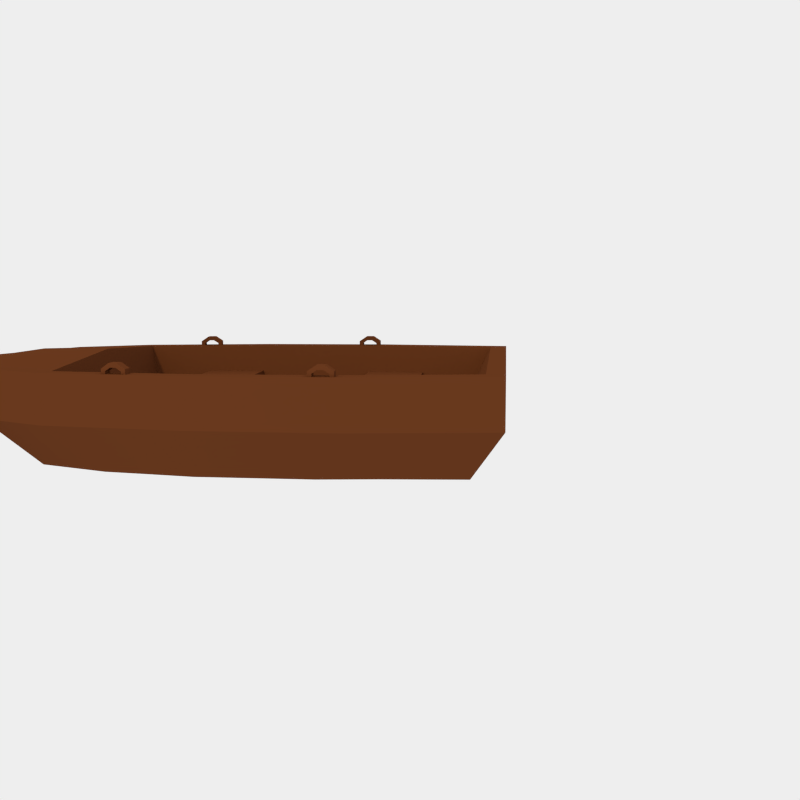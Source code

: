 # Source: BoatRender.blend  (saved by Blender 4.2.66; exported with 4.5.12 LTS)
import bpy
from mathutils import Matrix  # noqa: F401  (used for matrix-valued properties, if any)

bpy.ops.wm.read_factory_settings(use_empty=True)
scene = bpy.context.scene
scene.name = 'Scene'

# ---- collections
col_collection_11 = bpy.data.collections.new('Collection 11'); scene.collection.children.link(col_collection_11)

# ---- materials (node trees are filled in below, after node groups)
mat_material = bpy.data.materials.new('Material')
mat_material.alpha_threshold = 0.0
mat_material.roughness = 0.5

# ---- material node trees
mat_material.use_nodes = True; mat_material.node_tree.nodes.clear()
_N = mat_material.node_tree.nodes; _L = mat_material.node_tree.links
n0 = _N.new('ShaderNodeOutputMaterial'); n0.name = 'Material Output'; n0.location = (300, 300)
n1 = _N.new('ShaderNodeBsdfDiffuse'); n1.name = 'Diffuse BSDF'; n1.location = (10, 300)
n1.inputs[0].default_value = (0.1282, 0.038, 0.01299, 1.0)
_L.new(n1.outputs[0], n0.inputs[0])
n0.is_active_output = True

# ---- world
world_world = bpy.data.worlds.new('World'); scene.world = world_world
world_world.use_nodes = True; world_world.node_tree.nodes.clear()
_N = world_world.node_tree.nodes; _L = world_world.node_tree.links
n0 = _N.new('ShaderNodeOutputWorld'); n0.name = 'World Output'; n0.location = (300, 300)
n1 = _N.new('ShaderNodeBackground'); n1.name = 'Background'; n1.location = (10, 300)
n1.inputs[0].default_value = (0.855, 0.855, 0.855, 1.0)
_L.new(n1.outputs[0], n0.inputs[0])
n0.is_active_output = True
world_world.color = (0.05088, 0.05088, 0.05088)
world_world.use_sun_shadow = False
world_world.sun_shadow_jitter_overblur = 0.0
world_world.cycles.sampling_method = 'NONE'
world_world.cycles.sample_map_resolution = 256

# ---- cameras
cam_camera = bpy.data.cameras.new('Camera')
cam_camera.clip_end = 100.0
cam_camera.lens = 35.0
cam_camera.sensor_width = 32.0
cam_camera.sensor_height = 18.0
cam_camera.ortho_scale = 7.314
cam_camera.dof.focus_distance = 0.0

# ---- lights
light_lamp = bpy.data.lights.new('Lamp', 'SUN')
light_lamp.color = (1.0, 0.9131, 0.5083)
light_lamp.transmission_factor = 0.0
light_lamp.cutoff_distance = 30.0
light_lamp.angle = 0.05998
light_lamp.energy = 1.0
light_lamp.shadow_buffer_clip_start = 1.001
light_lamp.shadow_soft_size = 0.03
light_lamp.shadow_cascade_max_distance = 1000.0
light_lamp.cycles.use_multiple_importance_sampling = False

# ---- meshes
me_cube = bpy.data.meshes.new('Cube')
me_cube.from_pydata([(-1.538, 0.8127, 1.736), (-1.55, 0.8127, 1.855), (-1.269, 0.7827, 1.764), (-1.282, 0.7827, 1.883), (-1.228, 0.8127, 1.888), (-1.216, 0.8127, 1.769), (-1.484, 0.7827, 1.741), (-1.496, 0.7827, 1.861), (-1.323, 0.8847, 1.758), (-1.43, 0.8847, 1.747), (-1.335, 0.8847, 1.877), (-1.443, 0.8847, 1.866), (-1.282, 0.6627, 1.883), (-1.496, 0.6627, 1.861), (-1.269, 0.6627, 1.764), (-1.484, 0.6627, 1.741), (-1.228, 0.7827, 1.888), (-1.228, 0.6627, 1.888), (-1.216, 0.7827, 1.769), (-1.216, 0.6627, 1.769), (-1.538, 0.7827, 1.736), (-1.538, 0.6627, 1.736), (-1.55, 0.7827, 1.855), (-1.55, 0.6627, 1.855), (-1.339, 0.8277, 1.756), (-1.351, 0.8277, 1.876), (-1.35, 0.8847, 1.755), (-1.362, 0.8847, 1.875), (-1.404, 0.8847, 1.75), (-1.416, 0.8847, 1.869), (-1.414, 0.8277, 1.749), (-1.427, 0.8277, 1.868), (1.048, 0.8127, 1.84), (1.048, 0.8127, 1.96), (1.318, 0.7827, 1.84), (1.318, 0.7827, 1.96), (1.372, 0.8127, 1.96), (1.372, 0.8127, 1.84), (1.102, 0.7827, 1.84), (1.102, 0.7827, 1.96), (1.264, 0.8847, 1.84), (1.156, 0.8847, 1.84), (1.264, 0.8847, 1.96), (1.156, 0.8847, 1.96), (1.318, 0.6627, 1.96), (1.102, 0.6627, 1.96), (1.318, 0.6627, 1.84), (1.102, 0.6627, 1.84), (1.372, 0.7827, 1.96), (1.372, 0.6627, 1.96), (1.372, 0.7827, 1.84), (1.372, 0.6627, 1.84), (1.048, 0.7827, 1.84), (1.048, 0.6627, 1.84), (1.048, 0.7827, 1.96), (1.048, 0.6627, 1.96), (1.248, 0.8277, 1.84), (1.248, 0.8277, 1.96), (1.237, 0.8847, 1.84), (1.237, 0.8847, 1.96), (1.183, 0.8847, 1.84), (1.183, 0.8847, 1.96), (1.172, 0.8277, 1.84), (1.172, 0.8277, 1.96), (-3.296, 0.7471, 1.26), (-2.322, 0.7471, 1.62), (-1.566, -0.3529, 0.8748), (-0.5096, -0.05292, 1.62), (-2.158, -0.05292, 1.458), (-1.375, -0.05292, 1.539), (1.924, -0.3529, 0.8748), (1.162, -0.3529, 0.9234), (0.4005, -0.3529, 0.972), (1.22, -0.05292, 1.62), (-0.5014, 0.7471, 1.8), (1.32, 0.7471, 1.8), (2.085, 0.3471, 1.624), (2.95, 0.3471, 1.539), (2.084, -0.05292, 1.539), (-0.5102, 0.3471, 1.71), (3.141, 0.7471, 1.62), (-2.24, 0.3471, 1.539), (3.38, 0.7471, 1.8), (-1.458, 0.08042, 1.9), (2.412, 0.08042, 1.9), (-1.458, 0.7471, 1.9), (-2.425, 0.7471, 1.8), (-0.4903, 0.08042, 2.0), (2.412, 0.7471, 1.9), (1.825, -0.5862, 1.539), (-1.769, -0.5862, 1.458), (-1.123, -0.5862, 1.539), (1.041, -0.5862, 1.62), (-2.425, 0.08042, 1.8), (-3.46, 0.08042, 1.4), (-2.795, -0.5862, 1.134), (-0.526, -0.5862, 1.62), (3.38, 0.08042, 1.8), (1.445, 0.08042, 2.0), (2.954, -0.5862, 1.458), (1.445, 0.7471, 2.0), (-3.46, 0.7471, 1.4), (-0.4903, 0.7471, 2.0), (1.22, 0.3471, 1.71), (-0.5828, -0.3529, 0.972), (2.759, -0.05292, 1.458), (-1.074, -0.3529, 0.9234), (-1.412, 0.7471, 1.71), (-1.375, 0.3471, 1.624), (2.23, 0.7471, 1.71), (-1.538, 0.8127, -1.736), (-1.55, 0.8127, -1.855), (-1.269, 0.7827, -1.764), (-1.282, 0.7827, -1.883), (-1.228, 0.8127, -1.888), (-1.216, 0.8127, -1.769), (-1.484, 0.7827, -1.741), (-1.496, 0.7827, -1.861), (-1.323, 0.8847, -1.758), (-1.43, 0.8847, -1.747), (-1.335, 0.8847, -1.877), (-1.443, 0.8847, -1.866), (-1.282, 0.6627, -1.883), (-1.496, 0.6627, -1.861), (-1.269, 0.6627, -1.764), (-1.484, 0.6627, -1.741), (-1.228, 0.7827, -1.888), (-1.228, 0.6627, -1.888), (-1.216, 0.7827, -1.769), (-1.216, 0.6627, -1.769), (-1.538, 0.7827, -1.736), (-1.538, 0.6627, -1.736), (-1.55, 0.7827, -1.855), (-1.55, 0.6627, -1.855), (-1.339, 0.8277, -1.756), (-1.351, 0.8277, -1.876), (-1.35, 0.8847, -1.755), (-1.362, 0.8847, -1.875), (-1.404, 0.8847, -1.75), (-1.416, 0.8847, -1.869), (-1.414, 0.8277, -1.749), (-1.427, 0.8277, -1.868), (1.048, 0.8127, -1.84), (1.048, 0.8127, -1.96), (1.318, 0.7827, -1.84), (1.318, 0.7827, -1.96), (1.372, 0.8127, -1.96), (1.372, 0.8127, -1.84), (1.102, 0.7827, -1.84), (1.102, 0.7827, -1.96), (1.264, 0.8847, -1.84), (1.156, 0.8847, -1.84), (1.264, 0.8847, -1.96), (1.156, 0.8847, -1.96), (1.318, 0.6627, -1.96), (1.102, 0.6627, -1.96), (1.318, 0.6627, -1.84), (1.102, 0.6627, -1.84), (1.372, 0.7827, -1.96), (1.372, 0.6627, -1.96), (1.372, 0.7827, -1.84), (1.372, 0.6627, -1.84), (1.048, 0.7827, -1.84), (1.048, 0.6627, -1.84), (1.048, 0.7827, -1.96), (1.048, 0.6627, -1.96), (1.248, 0.8277, -1.84), (1.248, 0.8277, -1.96), (1.237, 0.8847, -1.84), (1.237, 0.8847, -1.96), (1.183, 0.8847, -1.84), (1.183, 0.8847, -1.96), (1.172, 0.8277, -1.84), (1.172, 0.8277, -1.96), (-3.296, 0.7471, -1.26), (-2.322, 0.7471, -1.62), (-1.566, -0.3529, -0.8748), (-0.5096, -0.05292, -1.62), (-2.158, -0.05292, -1.458), (-1.375, -0.05292, -1.539), (1.924, -0.3529, -0.8748), (1.162, -0.3529, -0.9234), (0.4005, -0.3529, -0.972), (1.22, -0.05292, -1.62), (-0.5014, 0.7471, -1.8), (1.32, 0.7471, -1.8), (2.085, 0.3471, -1.624), (2.95, 0.3471, -1.539), (2.084, -0.05292, -1.539), (-0.5102, 0.3471, -1.71), (3.141, 0.7471, -1.62), (-2.24, 0.3471, -1.539), (3.38, 0.7471, -1.8), (-1.458, 0.08042, -1.9), (2.412, 0.08042, -1.9), (-1.458, 0.7471, -1.9), (-2.425, 0.7471, -1.8), (-0.4903, 0.08042, -2.0), (-4.36, 0.08042, 0.0), (2.412, 0.7471, -1.9), (2.078, -0.7423, 0.0), (-1.527, -0.7423, 0.0), (1.825, -0.5862, -1.539), (-1.769, -0.5862, -1.458), (-3.416, -0.5862, 0.0), (-1.123, -0.5862, -1.539), (1.041, -0.5862, -1.62), (-2.425, 0.08042, -1.8), (-3.46, 0.08042, -1.4), (-2.795, -0.5862, -1.134), (-0.526, -0.5862, -1.62), (3.38, 0.08042, -1.8), (1.445, 0.08042, -2.0), (3.38, 0.7471, 0.0), (3.38, 0.08042, 0.0), (2.954, -0.5862, 0.0), (2.954, -0.5862, -1.458), (1.445, 0.7471, -2.0), (-4.36, 0.7471, 0.0), (-3.46, 0.7471, -1.4), (-0.4903, 0.7471, -2.0), (3.141, 0.7471, 0.0), (1.22, 0.3471, -1.71), (-4.143, 0.7471, 0.0), (-0.5828, -0.3529, -0.972), (-0.5828, -0.3529, 0.0), (-1.074, -0.3529, 0.0), (0.4005, -0.3529, 0.0), (-1.566, -0.3529, 0.0), (2.95, 0.3471, 0.0), (2.759, -0.05292, -1.458), (2.759, -0.05292, 0.0), (1.924, -0.3529, 0.0), (1.162, -0.3529, 0.0), (-2.158, -0.05292, 0.0), (-2.24, 0.3471, 0.0), (-1.074, -0.3529, -0.9234), (-1.412, 0.7471, -1.71), (-1.375, 0.3471, -1.624), (2.23, 0.7471, -1.71), (-3.296, 0.8662, 0.0), (-2.322, 0.8662, 0.0)], [], [(9, 0, 1, 11), (15, 21, 20, 6), (2, 14, 12, 3), (6, 7, 13, 15), (5, 8, 10, 4), (28, 9, 11, 29), (0, 20, 22, 1), (20, 21, 23, 22), (4, 16, 18, 5), (16, 17, 19, 18), (29, 11, 7, 31), (4, 10, 3, 16), (1, 22, 7, 11), (13, 7, 22, 23), (12, 17, 16, 3), (24, 26, 8, 2), (8, 5, 18, 2), (14, 2, 18, 19), (0, 9, 6, 20), (24, 2, 3, 25), (24, 25, 31, 30), (8, 26, 27, 10), (10, 27, 25, 3), (27, 26, 28, 29), (6, 9, 28, 30), (6, 30, 31, 7), (26, 24, 30, 28), (25, 27, 29, 31), (41, 32, 33, 43), (47, 53, 52, 38), (34, 46, 44, 35), (38, 39, 45, 47), (37, 40, 42, 36), (60, 41, 43, 61), (32, 52, 54, 33), (52, 53, 55, 54), (36, 48, 50, 37), (48, 49, 51, 50), (61, 43, 39, 63), (36, 42, 35, 48), (33, 54, 39, 43), (45, 39, 54, 55), (44, 49, 48, 35), (56, 58, 40, 34), (40, 37, 50, 34), (46, 34, 50, 51), (32, 41, 38, 52), (56, 34, 35, 57), (56, 57, 63, 62), (40, 58, 59, 42), (42, 59, 57, 35), (59, 58, 60, 61), (38, 41, 60, 62), (38, 62, 63, 39), (58, 56, 62, 60), (57, 59, 61, 63), (64, 240, 223), (65, 241, 240, 64), (69, 67, 104, 106), (78, 105, 70, 71), (72, 104, 67, 73), (68, 69, 106, 66), (73, 78, 71, 72), (76, 77, 105, 78), (107, 74, 79, 108), (109, 80, 77, 76), (103, 79, 74, 75), (73, 67, 79, 103), (65, 107, 108, 81), (81, 108, 69, 68), (75, 109, 76, 103), (94, 101, 218, 198), (88, 100, 98, 84), (85, 86, 93, 83), (86, 101, 94, 93), (102, 85, 83, 87), (100, 102, 87, 98), (82, 88, 84, 97), (90, 95, 201), (95, 204, 201), (89, 92, 200), (96, 91, 201, 200), (91, 90, 201), (92, 96, 200), (99, 89, 200), (84, 98, 92, 89), (83, 93, 90, 91), (93, 94, 95, 90), (95, 94, 198, 204), (87, 83, 91, 96), (98, 87, 96, 92), (97, 84, 89, 99), (213, 82, 97, 214), (214, 97, 99, 215), (215, 99, 200), (218, 101, 64, 223), (101, 86, 65, 64), (85, 102, 74, 107), (88, 82, 80, 109), (75, 74, 102, 100), (86, 85, 107, 65), (82, 213, 221, 80), (100, 88, 109, 75), (104, 225, 226, 106), (227, 225, 104, 72), (66, 228, 234, 68), (80, 221, 229, 77), (105, 231, 232, 70), (71, 233, 227, 72), (106, 226, 228, 66), (77, 229, 231, 105), (70, 232, 233, 71), (81, 68, 234, 235), (65, 81, 235, 241), (119, 121, 111, 110), (125, 116, 130, 131), (112, 113, 122, 124), (116, 125, 123, 117), (115, 114, 120, 118), (138, 139, 121, 119), (110, 111, 132, 130), (130, 132, 133, 131), (114, 115, 128, 126), (126, 128, 129, 127), (139, 141, 117, 121), (114, 126, 113, 120), (111, 121, 117, 132), (123, 133, 132, 117), (122, 113, 126, 127), (134, 112, 118, 136), (118, 112, 128, 115), (124, 129, 128, 112), (110, 130, 116, 119), (134, 135, 113, 112), (134, 140, 141, 135), (118, 120, 137, 136), (120, 113, 135, 137), (137, 139, 138, 136), (116, 140, 138, 119), (116, 117, 141, 140), (136, 138, 140, 134), (135, 141, 139, 137), (151, 153, 143, 142), (157, 148, 162, 163), (144, 145, 154, 156), (148, 157, 155, 149), (147, 146, 152, 150), (170, 171, 153, 151), (142, 143, 164, 162), (162, 164, 165, 163), (146, 147, 160, 158), (158, 160, 161, 159), (171, 173, 149, 153), (146, 158, 145, 152), (143, 153, 149, 164), (155, 165, 164, 149), (154, 145, 158, 159), (166, 144, 150, 168), (150, 144, 160, 147), (156, 161, 160, 144), (142, 162, 148, 151), (166, 167, 145, 144), (166, 172, 173, 167), (150, 152, 169, 168), (152, 145, 167, 169), (169, 171, 170, 168), (148, 172, 170, 151), (148, 149, 173, 172), (168, 170, 172, 166), (167, 173, 171, 169), (174, 223, 240), (175, 174, 240, 241), (179, 236, 224, 177), (188, 181, 180, 230), (182, 183, 177, 224), (178, 176, 236, 179), (183, 182, 181, 188), (186, 188, 230, 187), (237, 238, 189, 184), (239, 186, 187, 190), (222, 185, 184, 189), (183, 222, 189, 177), (175, 191, 238, 237), (191, 178, 179, 238), (185, 222, 186, 239), (208, 198, 218, 219), (199, 194, 212, 217), (195, 193, 207, 196), (196, 207, 208, 219), (220, 197, 193, 195), (217, 212, 197, 220), (192, 211, 194, 199), (203, 201, 209), (209, 201, 204), (202, 200, 206), (210, 200, 201, 205), (205, 201, 203), (206, 200, 210), (216, 200, 202), (194, 202, 206, 212), (193, 205, 203, 207), (207, 203, 209, 208), (209, 204, 198, 208), (197, 210, 205, 193), (212, 206, 210, 197), (211, 216, 202, 194), (213, 214, 211, 192), (214, 215, 216, 211), (215, 200, 216), (218, 223, 174, 219), (219, 174, 175, 196), (195, 237, 184, 220), (199, 239, 190, 192), (185, 217, 220, 184), (196, 175, 237, 195), (192, 190, 221, 213), (217, 185, 239, 199), (224, 236, 226, 225), (227, 182, 224, 225), (176, 178, 234, 228), (190, 187, 229, 221), (230, 180, 232, 231), (181, 182, 227, 233), (236, 176, 228, 226), (187, 230, 231, 229), (180, 181, 233, 232), (191, 235, 234, 178), (175, 241, 235, 191), (78, 188, 186, 76), (73, 183, 188, 78), (103, 222, 183, 73), (76, 186, 222, 103), (69, 179, 177, 67), (108, 238, 179, 69), (79, 189, 238, 108), (67, 177, 189, 79)])
me_cube.polygons.foreach_set('use_smooth', [True] * 236)
_k = set([(0, 1), (0, 9), (0, 20), (1, 11), (1, 22), (2, 3), (2, 8), (2, 14), (2, 18), (2, 24), (3, 10), (3, 12), (3, 16), (3, 25), (4, 5), (4, 10), (4, 16), (5, 8), (5, 18), (6, 7), (6, 9), (6, 15), (6, 20), (6, 30), (7, 11), (7, 13), (7, 22), (7, 31), (8, 10), (8, 26), (9, 11), (9, 28), (10, 27), (11, 29), (12, 14), (12, 17), (13, 15), (13, 23), (14, 19), (15, 21), (16, 17), (16, 18), (17, 19), (18, 19), (20, 21), (20, 22), (21, 23), (22, 23), (24, 25), (24, 26), (24, 30), (25, 27), (25, 31), (26, 27), (26, 28), (27, 29), (28, 29), (28, 30), (29, 31), (30, 31), (32, 33), (32, 41), (32, 52), (33, 43), (33, 54), (34, 35), (34, 40), (34, 46), (34, 50), (34, 56), (35, 42), (35, 44), (35, 48), (35, 57), (36, 37), (36, 42), (36, 48), (37, 40), (37, 50), (38, 39), (38, 41), (38, 47), (38, 52), (38, 62), (39, 43), (39, 45), (39, 54), (39, 63), (40, 42), (40, 58), (41, 43), (41, 60), (42, 59), (43, 61), (44, 46), (44, 49), (45, 47), (45, 55), (46, 51), (47, 53), (48, 49), (48, 50), (49, 51), (50, 51), (52, 53), (52, 54), (53, 55), (54, 55), (56, 57), (56, 58), (56, 62), (57, 59), (57, 63), (58, 59), (58, 60), (59, 61), (60, 61), (60, 62), (61, 63), (62, 63), (64, 65), (64, 223), (65, 81), (65, 107), (65, 241), (66, 68), (66, 106), (66, 228), (67, 69), (67, 73), (67, 79), (67, 177), (68, 69), (68, 81), (68, 234), (69, 108), (69, 179), (70, 71), (70, 105), (70, 232), (71, 72), (72, 104), (73, 78), (73, 103), (73, 183), (74, 75), (74, 107), (75, 109), (76, 78), (76, 103), (76, 186), (77, 80), (77, 105), (78, 105), (78, 188), (79, 108), (79, 189), (80, 109), (80, 221), (82, 88), (82, 97), (82, 213), (83, 87), (83, 93), (84, 97), (84, 98), (85, 86), (85, 102), (86, 101), (87, 98), (88, 100), (89, 92), (89, 99), (90, 91), (90, 95), (91, 96), (92, 96), (93, 94), (94, 198), (95, 204), (97, 99), (97, 214), (99, 200), (99, 215), (100, 102), (101, 218), (103, 222), (104, 106), (105, 231), (108, 238), (110, 111), (110, 119), (110, 130), (111, 121), (111, 132), (112, 113), (112, 118), (112, 124), (112, 128), (112, 134), (113, 120), (113, 122), (113, 126), (113, 135), (114, 115), (114, 120), (114, 126), (115, 118), (115, 128), (116, 117), (116, 119), (116, 125), (116, 130), (116, 140), (117, 121), (117, 123), (117, 132), (117, 141), (118, 120), (118, 136), (119, 121), (119, 138), (120, 137), (121, 139), (122, 124), (122, 127), (123, 125), (123, 133), (124, 129), (125, 131), (126, 127), (126, 128), (127, 129), (128, 129), (130, 131), (130, 132), (131, 133), (132, 133), (134, 135), (134, 136), (134, 140), (135, 137), (135, 141), (136, 137), (136, 138), (137, 139), (138, 139), (138, 140), (139, 141), (140, 141), (142, 143), (142, 151), (142, 162), (143, 153), (143, 164), (144, 145), (144, 150), (144, 156), (144, 160), (144, 166), (145, 152), (145, 154), (145, 158), (145, 167), (146, 147), (146, 152), (146, 158), (147, 150), (147, 160), (148, 149), (148, 151), (148, 157), (148, 162), (148, 172), (149, 153), (149, 155), (149, 164), (149, 173), (150, 152), (150, 168), (151, 153), (151, 170), (152, 169), (153, 171), (154, 156), (154, 159), (155, 157), (155, 165), (156, 161), (157, 163), (158, 159), (158, 160), (159, 161), (160, 161), (162, 163), (162, 164), (163, 165), (164, 165), (166, 167), (166, 168), (166, 172), (167, 169), (167, 173), (168, 169), (168, 170), (169, 171), (170, 171), (170, 172), (171, 173), (172, 173), (174, 175), (174, 223), (175, 191), (175, 237), (175, 241), (176, 178), (176, 228), (176, 236), (177, 179), (177, 183), (177, 189), (178, 179), (178, 191), (178, 234), (179, 238), (180, 181), (180, 230), (180, 232), (181, 182), (182, 224), (183, 188), (183, 222), (184, 185), (184, 237), (185, 239), (186, 188), (186, 222), (187, 190), (187, 230), (188, 230), (189, 238), (190, 192), (190, 221), (190, 239), (192, 199), (192, 211), (192, 213), (193, 197), (193, 207), (194, 211), (194, 212), (195, 196), (195, 220), (196, 219), (197, 212), (198, 204), (198, 208), (198, 218), (199, 217), (200, 201), (200, 216), (201, 204), (202, 206), (202, 216), (203, 205), (203, 209), (204, 209), (205, 210), (206, 210), (207, 208), (211, 214), (211, 216), (215, 216), (217, 220), (218, 219), (218, 223), (223, 240), (224, 236), (225, 226), (230, 231), (240, 241)])
me_cube.attributes.new('sharp_edge', 'BOOLEAN', 'EDGE').data.foreach_set('value', [ (min(e.vertices), max(e.vertices)) in _k for e in me_cube.edges])
_uv = me_cube.uv_layers.new(name='UVMap')
_uv.uv.foreach_set('vector', [0.0, 0.25, 1.0, 0.25, 1.0, 0.75, 0.0, 0.75, 0.0, 0.25, 1.0, 0.25, 1.0, 0.75, 0.0, 0.75, 0.0, 0.25, 1.0, 0.25, 1.0, 0.75, 0.0, 0.75, 0.0, 0.25, 1.0, 0.25, 1.0, 0.75, 0.0, 0.75, 0.0, 0.25, 1.0, 0.25, 1.0, 0.75, 0.0, 0.75, 0.0, 0.25, 1.0, 0.25, 1.0, 0.75, 0.0, 0.75, 0.0, 0.25, 1.0, 0.25, 1.0, 0.75, 0.0, 0.75, 0.0, 0.25, 1.0, 0.25, 1.0, 0.75, 0.0, 0.75, 0.0, 0.25, 1.0, 0.25, 1.0, 0.75, 0.0, 0.75, 0.0, 0.25, 1.0, 0.25, 1.0, 0.75, 0.0, 0.75, 0.0, 0.25, 1.0, 0.25, 1.0, 0.75, 0.0, 0.75, 0.0, 0.25, 1.0, 0.25, 1.0, 0.75, 0.0, 0.75, 0.0, 0.25, 1.0, 0.25, 1.0, 0.75, 0.0, 0.75, 0.0, 0.25, 1.0, 0.25, 1.0, 0.75, 0.0, 0.75, 0.0, 0.25, 1.0, 0.25, 1.0, 0.75, 0.0, 0.75, 0.0, 0.25, 1.0, 0.25, 1.0, 0.75, 0.0, 0.75, 0.0, 0.25, 1.0, 0.25, 1.0, 0.75, 0.0, 0.75, 0.0, 0.25, 1.0, 0.25, 1.0, 0.75, 0.0, 0.75, 0.0, 0.25, 1.0, 0.25, 1.0, 0.75, 0.0, 0.75, 0.0, 0.25, 1.0, 0.25, 1.0, 0.75, 0.0, 0.75, 0.0, 0.25, 1.0, 0.25, 1.0, 0.75, 0.0, 0.75, 0.0, 0.25, 1.0, 0.25, 1.0, 0.75, 0.0, 0.75, 0.0, 0.25, 1.0, 0.25, 1.0, 0.75, 0.0, 0.75, 0.0, 0.25, 1.0, 0.25, 1.0, 0.75, 0.0, 0.75, 0.0, 0.25, 1.0, 0.25, 1.0, 0.75, 0.0, 0.75, 0.0, 0.25, 1.0, 0.25, 1.0, 0.75, 0.0, 0.75, 0.0, 0.25, 1.0, 0.25, 1.0, 0.75, 0.0, 0.75, 0.0, 0.25, 1.0, 0.25, 1.0, 0.75, 0.0, 0.75, 0.0, 0.25, 1.0, 0.25, 1.0, 0.75, 0.0, 0.75, 0.0, 0.25, 1.0, 0.25, 1.0, 0.75, 0.0, 0.75, 0.0, 0.25, 1.0, 0.25, 1.0, 0.75, 0.0, 0.75, 0.0, 0.25, 1.0, 0.25, 1.0, 0.75, 0.0, 0.75, 0.0, 0.25, 1.0, 0.25, 1.0, 0.75, 0.0, 0.75, 0.0, 0.25, 1.0, 0.25, 1.0, 0.75, 0.0, 0.75, 0.0, 0.25, 1.0, 0.25, 1.0, 0.75, 0.0, 0.75, 0.0, 0.25, 1.0, 0.25, 1.0, 0.75, 0.0, 0.75, 0.0, 0.25, 1.0, 0.25, 1.0, 0.75, 0.0, 0.75, 0.0, 0.25, 1.0, 0.25, 1.0, 0.75, 0.0, 0.75, 0.0, 0.25, 1.0, 0.25, 1.0, 0.75, 0.0, 0.75, 0.0, 0.25, 1.0, 0.25, 1.0, 0.75, 0.0, 0.75, 0.0, 0.25, 1.0, 0.25, 1.0, 0.75, 0.0, 0.75, 0.0, 0.25, 1.0, 0.25, 1.0, 0.75, 0.0, 0.75, 0.0, 0.25, 1.0, 0.25, 1.0, 0.75, 0.0, 0.75, 0.0, 0.25, 1.0, 0.25, 1.0, 0.75, 0.0, 0.75, 0.0, 0.25, 1.0, 0.25, 1.0, 0.75, 0.0, 0.75, 0.0, 0.25, 1.0, 0.25, 1.0, 0.75, 0.0, 0.75, 0.0, 0.25, 1.0, 0.25, 1.0, 0.75, 0.0, 0.75, 0.0, 0.25, 1.0, 0.25, 1.0, 0.75, 0.0, 0.75, 0.0, 0.25, 1.0, 0.25, 1.0, 0.75, 0.0, 0.75, 0.0, 0.25, 1.0, 0.25, 1.0, 0.75, 0.0, 0.75, 0.0, 0.25, 1.0, 0.25, 1.0, 0.75, 0.0, 0.75, 0.0, 0.25, 1.0, 0.25, 1.0, 0.75, 0.0, 0.75, 0.0, 0.25, 1.0, 0.25, 1.0, 0.75, 0.0, 0.75, 0.0, 0.25, 1.0, 0.25, 1.0, 0.75, 0.0, 0.75, 0.0, 0.25, 1.0, 0.25, 1.0, 0.75, 0.0, 0.75, 0.0, 0.25, 1.0, 0.25, 1.0, 0.75, 0.0, 0.75, 0.0, 0.25, 1.0, 0.25, 1.0, 0.75, 0.0, 0.25, 1.0, 0.25, 1.0, 0.75, 0.0, 0.75, 0.0, 0.25, 1.0, 0.25, 1.0, 0.75, 0.0, 0.75, 0.0, 0.25, 1.0, 0.25, 1.0, 0.75, 0.0, 0.75, 0.0, 0.25, 1.0, 0.25, 1.0, 0.75, 0.0, 0.75, 0.0, 0.25, 1.0, 0.25, 1.0, 0.75, 0.0, 0.75, 0.0, 0.25, 1.0, 0.25, 1.0, 0.75, 0.0, 0.75, 0.0, 0.25, 1.0, 0.25, 1.0, 0.75, 0.0, 0.75, 0.0, 0.25, 1.0, 0.25, 1.0, 0.75, 0.0, 0.75, 0.0, 0.25, 1.0, 0.25, 1.0, 0.75, 0.0, 0.75, 0.0, 0.25, 1.0, 0.25, 1.0, 0.75, 0.0, 0.75, 0.0, 0.25, 1.0, 0.25, 1.0, 0.75, 0.0, 0.75, 0.0, 0.25, 1.0, 0.25, 1.0, 0.75, 0.0, 0.75, 0.0, 0.25, 1.0, 0.25, 1.0, 0.75, 0.0, 0.75, 0.0, 0.25, 1.0, 0.25, 1.0, 0.75, 0.0, 0.75, 0.0, 0.25, 1.0, 0.25, 1.0, 0.75, 0.0, 0.75, 0.0, 0.25, 1.0, 0.25, 1.0, 0.75, 0.0, 0.75, 0.0, 0.25, 1.0, 0.25, 1.0, 0.75, 0.0, 0.75, 0.0, 0.25, 1.0, 0.25, 1.0, 0.75, 0.0, 0.75, 0.0, 0.25, 1.0, 0.25, 1.0, 0.75, 0.0, 0.75, 0.0, 0.25, 1.0, 0.25, 1.0, 0.75, 0.0, 0.75, 0.0, 0.25, 1.0, 0.25, 1.0, 0.75, 0.0, 0.75, 0.0, 0.25, 1.0, 0.25, 1.0, 0.75, 0.0, 0.25, 1.0, 0.25, 1.0, 0.75, 0.0, 0.25, 1.0, 0.25, 1.0, 0.75, 0.0, 0.25, 1.0, 0.25, 1.0, 0.75, 0.0, 0.75, 0.0, 0.25, 1.0, 0.25, 1.0, 0.75, 0.0, 0.25, 1.0, 0.25, 1.0, 0.75, 0.0, 0.25, 1.0, 0.25, 1.0, 0.75, 0.0, 0.25, 1.0, 0.25, 1.0, 0.75, 0.0, 0.75, 0.0, 0.25, 1.0, 0.25, 1.0, 0.75, 0.0, 0.75, 0.0, 0.25, 1.0, 0.25, 1.0, 0.75, 0.0, 0.75, 0.0, 0.25, 1.0, 0.25, 1.0, 0.75, 0.0, 0.75, 0.0, 0.25, 1.0, 0.25, 1.0, 0.75, 0.0, 0.75, 0.0, 0.25, 1.0, 0.25, 1.0, 0.75, 0.0, 0.75, 0.0, 0.25, 1.0, 0.25, 1.0, 0.75, 0.0, 0.75, 0.0, 0.25, 1.0, 0.25, 1.0, 0.75, 0.0, 0.75, 0.0, 0.25, 1.0, 0.25, 1.0, 0.75, 0.0, 0.75, 0.0, 0.25, 1.0, 0.25, 1.0, 0.75, 0.0, 0.25, 1.0, 0.25, 1.0, 0.75, 0.0, 0.75, 0.0, 0.25, 1.0, 0.25, 1.0, 0.75, 0.0, 0.75, 0.0, 0.25, 1.0, 0.25, 1.0, 0.75, 0.0, 0.75, 0.0, 0.25, 1.0, 0.25, 1.0, 0.75, 0.0, 0.75, 0.0, 0.25, 1.0, 0.25, 1.0, 0.75, 0.0, 0.75, 0.0, 0.25, 1.0, 0.25, 1.0, 0.75, 0.0, 0.75, 0.0, 0.25, 1.0, 0.25, 1.0, 0.75, 0.0, 0.75, 0.0, 0.25, 1.0, 0.25, 1.0, 0.75, 0.0, 0.75, 0.0, 0.25, 1.0, 0.25, 1.0, 0.75, 0.0, 0.75, 0.0, 0.25, 1.0, 0.25, 1.0, 0.75, 0.0, 0.75, 0.0, 0.25, 1.0, 0.25, 1.0, 0.75, 0.0, 0.75, 0.0, 0.25, 1.0, 0.25, 1.0, 0.75, 0.0, 0.75, 0.0, 0.25, 1.0, 0.25, 1.0, 0.75, 0.0, 0.75, 0.0, 0.25, 1.0, 0.25, 1.0, 0.75, 0.0, 0.75, 0.0, 0.25, 1.0, 0.25, 1.0, 0.75, 0.0, 0.75, 0.0, 0.25, 1.0, 0.25, 1.0, 0.75, 0.0, 0.75, 0.0, 0.25, 1.0, 0.25, 1.0, 0.75, 0.0, 0.75, -5.96e-08, 0.75, 1.192e-07, 0.25, 1.0, 0.25, 1.0, 0.75, -5.96e-08, 0.75, 1.192e-07, 0.25, 1.0, 0.25, 1.0, 0.75, 0.0, 0.25, 0.0, 0.75, 1.0, 0.75, 1.0, 0.25, 0.0, 0.25, 0.0, 0.75, 1.0, 0.75, 1.0, 0.25, 0.0, 0.25, 0.0, 0.75, 1.0, 0.75, 1.0, 0.25, 0.0, 0.25, 0.0, 0.75, 1.0, 0.75, 1.0, 0.25, 0.0, 0.25, 0.0, 0.75, 1.0, 0.75, 1.0, 0.25, 0.0, 0.25, 0.0, 0.75, 1.0, 0.75, 1.0, 0.25, 0.0, 0.25, 0.0, 0.75, 1.0, 0.75, 1.0, 0.25, 0.0, 0.25, 0.0, 0.75, 1.0, 0.75, 1.0, 0.25, 0.0, 0.25, 0.0, 0.75, 1.0, 0.75, 1.0, 0.25, 0.0, 0.25, 0.0, 0.75, 1.0, 0.75, 1.0, 0.25, 0.0, 0.25, 0.0, 0.75, 1.0, 0.75, 1.0, 0.25, 0.0, 0.25, 0.0, 0.75, 1.0, 0.75, 1.0, 0.25, 0.0, 0.25, 0.0, 0.75, 1.0, 0.75, 1.0, 0.25, 0.0, 0.25, 0.0, 0.75, 1.0, 0.75, 1.0, 0.25, 0.0, 0.25, 0.0, 0.75, 1.0, 0.75, 1.0, 0.25, 0.0, 0.25, 0.0, 0.75, 1.0, 0.75, 1.0, 0.25, 0.0, 0.25, 0.0, 0.75, 1.0, 0.75, 1.0, 0.25, 0.0, 0.25, 0.0, 0.75, 1.0, 0.75, 1.0, 0.25, 0.0, 0.25, 0.0, 0.75, 1.0, 0.75, 1.0, 0.25, 0.0, 0.25, 0.0, 0.75, 1.0, 0.75, 1.0, 0.25, 0.0, 0.25, 0.0, 0.75, 1.0, 0.75, 1.0, 0.25, 0.0, 0.25, 0.0, 0.75, 1.0, 0.75, 1.0, 0.25, 0.0, 0.25, 0.0, 0.75, 1.0, 0.75, 1.0, 0.25, 0.0, 0.25, 0.0, 0.75, 1.0, 0.75, 1.0, 0.25, 0.0, 0.25, 0.0, 0.75, 1.0, 0.75, 1.0, 0.25, 0.0, 0.25, 0.0, 0.75, 1.0, 0.75, 1.0, 0.25, 0.0, 0.25, 0.0, 0.75, 1.0, 0.75, 1.0, 0.25, 0.0, 0.25, 0.0, 0.75, 1.0, 0.75, 1.0, 0.25, 0.0, 0.25, 0.0, 0.75, 1.0, 0.75, 1.0, 0.25, 0.0, 0.25, 0.0, 0.75, 1.0, 0.75, 1.0, 0.25, 0.0, 0.25, 0.0, 0.75, 1.0, 0.75, 1.0, 0.25, 0.0, 0.25, 0.0, 0.75, 1.0, 0.75, 1.0, 0.25, 0.0, 0.25, 0.0, 0.75, 1.0, 0.75, 1.0, 0.25, 0.0, 0.25, 0.0, 0.75, 1.0, 0.75, 1.0, 0.25, 0.0, 0.25, 0.0, 0.75, 1.0, 0.75, 1.0, 0.25, 0.0, 0.25, 0.0, 0.75, 1.0, 0.75, 1.0, 0.25, 0.0, 0.25, 0.0, 0.75, 1.0, 0.75, 1.0, 0.25, 0.0, 0.25, 0.0, 0.75, 1.0, 0.75, 1.0, 0.25, 0.0, 0.25, 0.0, 0.75, 1.0, 0.75, 1.0, 0.25, 0.0, 0.25, 0.0, 0.75, 1.0, 0.75, 1.0, 0.25, 0.0, 0.25, 0.0, 0.75, 1.0, 0.75, 1.0, 0.25, 0.0, 0.25, 0.0, 0.75, 1.0, 0.75, 1.0, 0.25, 0.0, 0.25, 0.0, 0.75, 1.0, 0.75, 1.0, 0.25, 0.0, 0.25, 0.0, 0.75, 1.0, 0.75, 1.0, 0.25, 0.0, 0.25, 0.0, 0.75, 1.0, 0.75, 1.0, 0.25, 0.0, 0.25, 0.0, 0.75, 1.0, 0.75, 1.0, 0.25, 0.0, 0.25, 0.0, 0.75, 1.0, 0.75, 1.0, 0.25, 0.0, 0.25, 0.0, 0.75, 1.0, 0.75, 1.0, 0.25, 0.0, 0.25, 0.0, 0.75, 1.0, 0.75, 1.0, 0.25, 0.0, 0.25, 0.0, 0.75, 1.0, 0.75, 1.0, 0.25, 0.0, 0.25, 0.0, 0.75, 1.0, 0.75, 1.0, 0.25, 0.0, 0.25, 0.0, 0.75, 1.0, 0.75, 1.0, 0.25, 0.0, 0.25, 0.0, 0.75, 1.0, 0.75, 1.0, 0.25, 0.0, 0.25, 0.0, 0.75, 1.0, 0.75, 1.0, 0.25, 0.0, 0.25, 0.0, 0.75, 1.0, 0.75, 1.0, 0.25, 0.0, 0.25, 0.0, 0.75, 1.0, 0.75, 1.0, 0.25, 0.0, 0.25, 1.0, 0.75, 1.0, 0.25, 0.0, 0.25, 0.0, 0.75, 1.0, 0.75, 1.0, 0.25, 0.0, 0.25, 0.0, 0.75, 1.0, 0.75, 1.0, 0.25, 0.0, 0.25, 0.0, 0.75, 1.0, 0.75, 1.0, 0.25, 0.0, 0.25, 0.0, 0.75, 1.0, 0.75, 1.0, 0.25, 0.0, 0.25, 0.0, 0.75, 1.0, 0.75, 1.0, 0.25, 0.0, 0.25, 0.0, 0.75, 1.0, 0.75, 1.0, 0.25, 0.0, 0.25, 0.0, 0.75, 1.0, 0.75, 1.0, 0.25, 0.0, 0.25, 0.0, 0.75, 1.0, 0.75, 1.0, 0.25, 0.0, 0.25, 0.0, 0.75, 1.0, 0.75, 1.0, 0.25, 0.0, 0.25, 0.0, 0.75, 1.0, 0.75, 1.0, 0.25, 0.0, 0.25, 0.0, 0.75, 1.0, 0.75, 1.0, 0.25, 0.0, 0.25, 0.0, 0.75, 1.0, 0.75, 1.0, 0.25, 0.0, 0.25, 0.0, 0.75, 1.0, 0.75, 1.0, 0.25, 0.0, 0.25, 0.0, 0.75, 1.0, 0.75, 1.0, 0.25, 0.0, 0.25, 0.0, 0.75, 1.0, 0.75, 1.0, 0.25, 0.0, 0.25, 0.0, 0.75, 1.0, 0.75, 1.0, 0.25, 0.0, 0.25, 0.0, 0.75, 1.0, 0.75, 1.0, 0.25, 0.0, 0.25, 0.0, 0.75, 1.0, 0.75, 1.0, 0.25, 0.0, 0.25, 0.0, 0.75, 1.0, 0.75, 1.0, 0.25, 0.0, 0.25, 0.0, 0.75, 1.0, 0.75, 1.0, 0.25, 0.0, 0.25, 0.0, 0.75, 1.0, 0.75, 1.0, 0.25, 0.0, 0.25, 1.0, 0.75, 1.0, 0.25, 0.0, 0.25, 1.0, 0.75, 1.0, 0.25, 0.0, 0.25, 1.0, 0.75, 1.0, 0.25, 0.0, 0.25, 0.0, 0.75, 1.0, 0.75, 1.0, 0.25, 0.0, 0.25, 1.0, 0.75, 1.0, 0.25, 0.0, 0.25, 1.0, 0.75, 1.0, 0.25, 0.0, 0.25, 1.0, 0.75, 1.0, 0.25, 0.0, 0.25, 0.0, 0.75, 1.0, 0.75, 1.0, 0.25, 0.0, 0.25, 0.0, 0.75, 1.0, 0.75, 1.0, 0.25, 0.0, 0.25, 0.0, 0.75, 1.0, 0.75, 1.0, 0.25, 0.0, 0.25, 0.0, 0.75, 1.0, 0.75, 1.0, 0.25, 0.0, 0.25, 0.0, 0.75, 1.0, 0.75, 1.0, 0.25, 0.0, 0.25, 0.0, 0.75, 1.0, 0.75, 1.0, 0.25, 0.0, 0.25, 0.0, 0.75, 1.0, 0.75, 1.0, 0.25, 0.0, 0.25, 0.0, 0.75, 1.0, 0.75, 1.0, 0.25, 0.0, 0.25, 0.0, 0.75, 1.0, 0.75, 1.0, 0.25, 0.0, 0.25, 1.0, 0.75, 1.0, 0.25, 0.0, 0.25, 0.0, 0.75, 1.0, 0.75, 1.0, 0.25, 0.0, 0.25, 0.0, 0.75, 1.0, 0.75, 1.0, 0.25, 0.0, 0.25, 0.0, 0.75, 1.0, 0.75, 1.0, 0.25, 0.0, 0.25, 0.0, 0.75, 1.0, 0.75, 1.0, 0.25, 0.0, 0.25, 0.0, 0.75, 1.0, 0.75, 1.0, 0.25, 0.0, 0.25, 0.0, 0.75, 1.0, 0.75, 1.0, 0.25, 0.0, 0.25, 0.0, 0.75, 1.0, 0.75, 1.0, 0.25, 0.0, 0.25, 0.0, 0.75, 1.0, 0.75, 1.0, 0.25, 0.0, 0.25, 0.0, 0.75, 1.0, 0.75, 1.0, 0.25, 0.0, 0.25, 0.0, 0.75, 1.0, 0.75, 1.0, 0.25, 0.0, 0.25, 0.0, 0.75, 1.0, 0.75, 1.0, 0.25, 0.0, 0.25, 0.0, 0.75, 1.0, 0.75, 1.0, 0.25, 0.0, 0.25, 0.0, 0.75, 1.0, 0.75, 1.0, 0.25, 0.0, 0.25, 0.0, 0.75, 1.0, 0.75, 1.0, 0.25, 0.0, 0.25, 0.0, 0.75, 1.0, 0.75, 1.0, 0.25, 0.0, 0.25, 0.0, 0.75, 1.0, 0.75, 1.0, 0.25, 0.0, 0.25, 0.0, 0.75, 1.0, 0.75, 1.0, 0.25, -5.96e-08, 0.75, 1.0, 0.75, 1.0, 0.25, 1.192e-07, 0.25, -5.96e-08, 0.75, 1.0, 0.75, 1.0, 0.25, 1.192e-07, 0.25, 0.0, 0.75, 0.0, 0.25, 0.0, 0.25, 0.0, 0.75, 0.0, 0.25, 1.0, 0.25, 1.0, 0.25, 0.0, 0.25, 0.0, 0.75, 0.0, 0.25, 0.0, 0.25, 0.0, 0.75, 1.0, 0.75, 0.0, 0.75, 0.0, 0.75, 1.0, 0.75, 0.0, 0.25, 1.0, 0.25, 1.0, 0.25, 0.0, 0.25, 1.0, 0.25, 1.0, 0.75, 1.0, 0.75, 1.0, 0.25, 1.0, 0.75, 0.0, 0.75, 0.0, 0.75, 1.0, 0.75, 1.0, 0.25, 1.0, 0.75, 1.0, 0.75, 1.0, 0.25])
me_cube.materials.append(mat_material)
me_cube.use_remesh_preserve_volume = False
me_cube.use_remesh_preserve_attributes = False
me_cube.use_mirror_vertex_groups = False
me_cube.update()
me_cube.normals_split_custom_set([tuple(v) for v in zip(*[iter([-0.5518, 0.8321, -0.05675, -0.5518, 0.8321, -0.05675, -0.5518, 0.8321, -0.05675, -0.5518, 0.8321, -0.05675, 0.1023, 0.0, -0.9948, 0.1023, 0.0, -0.9948, 0.1023, 0.0, -0.9948, 0.1023, 0.0, -0.9948, -0.9948, 0.0, -0.1023, -0.9948, 0.0, -0.1023, -0.9948, 0.0, -0.1023, -0.9948, 0.0, -0.1023, 0.9948, 0.0, 0.1023, 0.9948, 0.0, 0.1023, 0.9948, 0.0, 0.1023, 0.9948, 0.0, 0.1023, 0.5518, 0.8321, 0.05675, 0.5518, 0.8321, 0.05675, 0.5518, 0.8321, 0.05675, 0.5518, 0.8321, 0.05675, 1.016e-07, 1.0, -1.15e-06, 1.016e-07, 1.0, -1.15e-06, 1.016e-07, 1.0, -1.15e-06, 1.016e-07, 1.0, -1.15e-06, -0.9948, 0.0, -0.1023, -0.9948, 0.0, -0.1023, -0.9948, 0.0, -0.1023, -0.9948, 0.0, -0.1023, -0.9948, 0.0, -0.1023, -0.9948, 0.0, -0.1023, -0.9948, 0.0, -0.1023, -0.9948, 0.0, -0.1023, 0.9948, 0.0, 0.1023, 0.9948, 0.0, 0.1023, 0.9948, 0.0, 0.1023, 0.9948, 0.0, 0.1023, 0.9948, 0.0, 0.1023, 0.9948, 0.0, 0.1023, 0.9948, 0.0, 0.1023, 0.9948, 0.0, 0.1023, -0.1023, 1.188e-06, 0.9948, -0.1023, 1.188e-06, 0.9948, -0.1023, 1.188e-06, 0.9948, -0.1023, 1.188e-06, 0.9948, -0.1023, 7.452e-07, 0.9948, -0.1023, 7.452e-07, 0.9948, -0.1023, 7.452e-07, 0.9948, -0.1023, 7.452e-07, 0.9948, -0.1023, 4.258e-07, 0.9948, -0.1023, 4.258e-07, 0.9948, -0.1023, 4.258e-07, 0.9948, -0.1023, 4.258e-07, 0.9948, -0.1023, 0.0, 0.9948, -0.1023, 0.0, 0.9948, -0.1023, 0.0, 0.9948, -0.1023, 0.0, 0.9948, -0.1023, 0.0, 0.9948, -0.1023, 0.0, 0.9948, -0.1023, 0.0, 0.9948, -0.1023, 0.0, 0.9948, 0.1023, -8.913e-07, -0.9948, 0.1023, -8.913e-07, -0.9948, 0.1023, -8.913e-07, -0.9948, 0.1023, -8.913e-07, -0.9948, 0.1023, -9.581e-07, -0.9948, 0.1023, -9.581e-07, -0.9948, 0.1023, -9.581e-07, -0.9948, 0.1023, -9.581e-07, -0.9948, 0.1023, 0.0, -0.9948, 0.1023, 0.0, -0.9948, 0.1023, 0.0, -0.9948, 0.1023, 0.0, -0.9948, 0.1023, -6.388e-07, -0.9948, 0.1023, -6.388e-07, -0.9948, 0.1023, -6.388e-07, -0.9948, 0.1023, -6.388e-07, -0.9948, -0.5368, -0.8419, -0.05521, -0.5368, -0.8419, -0.05521, -0.5368, -0.8419, -0.05521, -0.5368, -0.8419, -0.05521, -1.016e-07, -1.0, 8.213e-07, -1.016e-07, -1.0, 8.213e-07, -1.016e-07, -1.0, 8.213e-07, -1.016e-07, -1.0, 8.213e-07, 1.016e-07, 1.0, -1.15e-06, 1.016e-07, 1.0, -1.15e-06, 1.016e-07, 1.0, -1.15e-06, 1.016e-07, 1.0, -1.15e-06, -0.1023, 1.188e-06, 0.9948, -0.1023, 1.188e-06, 0.9948, -0.1023, 1.188e-06, 0.9948, -0.1023, 1.188e-06, 0.9948, 1.016e-07, 1.0, -1.581e-06, 1.016e-07, 1.0, -1.581e-06, 1.016e-07, 1.0, -1.581e-06, 1.016e-07, 1.0, -1.581e-06, 0.1023, -1.448e-06, -0.9948, 0.1023, -1.448e-06, -0.9948, 0.1023, -1.448e-06, -0.9948, 0.1023, -1.448e-06, -0.9948, 0.5368, -0.8419, 0.05521, 0.5368, -0.8419, 0.05521, 0.5368, -0.8419, 0.05521, 0.5368, -0.8419, 0.05521, 0.1023, -2.175e-06, -0.9948, 0.1023, -2.175e-06, -0.9948, 0.1023, -2.175e-06, -0.9948, 0.1023, -2.175e-06, -0.9948, -0.1023, 2.049e-06, 0.9948, -0.1023, 2.049e-06, 0.9948, -0.1023, 2.049e-06, 0.9948, -0.1023, 2.049e-06, 0.9948, -0.5547, 0.8321, 4.783e-07, -0.5547, 0.8321, 4.783e-07, -0.5547, 0.8321, 4.783e-07, -0.5547, 0.8321, 4.783e-07, 0.0, 0.0, -1.0, 0.0, 0.0, -1.0, 0.0, 0.0, -1.0, 0.0, 0.0, -1.0, -1.0, 0.0, -9.934e-07, -1.0, 0.0, -9.934e-07, -1.0, 0.0, -9.934e-07, -1.0, 0.0, -9.934e-07, 1.0, 0.0, -9.934e-07, 1.0, 0.0, -9.934e-07, 1.0, 0.0, -9.934e-07, 1.0, 0.0, -9.934e-07, 0.5547, 0.8321, -4.783e-07, 0.5547, 0.8321, -4.783e-07, 0.5547, 0.8321, -4.783e-07, 0.5547, 0.8321, -4.783e-07, 0.0, 1.0, 0.0, 0.0, 1.0, 0.0, 0.0, 1.0, 0.0, 0.0, 1.0, 0.0, -1.0, 0.0, 9.934e-07, -1.0, 0.0, 9.934e-07, -1.0, 0.0, 9.934e-07, -1.0, 0.0, 9.934e-07, -1.0, 0.0, 9.934e-07, -1.0, 0.0, 9.934e-07, -1.0, 0.0, 9.934e-07, -1.0, 0.0, 9.934e-07, 1.0, 0.0, 0.0, 1.0, 0.0, 0.0, 1.0, 0.0, 0.0, 1.0, 0.0, 0.0, 1.0, 0.0, 0.0, 1.0, 0.0, 0.0, 1.0, 0.0, 0.0, 1.0, 0.0, 0.0, 0.0, 3.696e-06, 1.0, 0.0, 3.696e-06, 1.0, 0.0, 3.696e-06, 1.0, 0.0, 3.696e-06, 1.0, 0.0, 0.0, 1.0, 0.0, 0.0, 1.0, 0.0, 0.0, 1.0, 0.0, 0.0, 1.0, 0.0, 1.472e-06, 1.0, 0.0, 1.472e-06, 1.0, 0.0, 1.472e-06, 1.0, 0.0, 1.472e-06, 1.0, 0.0, 0.0, 1.0, 0.0, 0.0, 1.0, 0.0, 0.0, 1.0, 0.0, 0.0, 1.0, 0.0, 0.0, 1.0, 0.0, 0.0, 1.0, 0.0, 0.0, 1.0, 0.0, 0.0, 1.0, -4.754e-06, -1.848e-06, -1.0, -4.754e-06, -1.848e-06, -1.0, -4.754e-06, -1.848e-06, -1.0, -4.754e-06, -1.848e-06, -1.0, 1.703e-06, -7.359e-07, -1.0, 1.703e-06, -7.359e-07, -1.0, 1.703e-06, -7.359e-07, -1.0, 1.703e-06, -7.359e-07, -1.0, 0.0, 0.0, -1.0, 0.0, 0.0, -1.0, 0.0, 0.0, -1.0, 0.0, 0.0, -1.0, -3.407e-06, -7.359e-07, -1.0, -3.407e-06, -7.359e-07, -1.0, -3.407e-06, -7.359e-07, -1.0, -3.407e-06, -7.359e-07, -1.0, -0.5397, -0.8419, -3.723e-07, -0.5397, -0.8419, -3.723e-07, -0.5397, -0.8419, -3.723e-07, -0.5397, -0.8419, -3.723e-07, 0.0, -1.0, 4.205e-07, 0.0, -1.0, 4.205e-07, 0.0, -1.0, 4.205e-07, 0.0, -1.0, 4.205e-07, 0.0, 1.0, 0.0, 0.0, 1.0, 0.0, 0.0, 1.0, 0.0, 0.0, 1.0, 0.0, -2.377e-06, 3.08e-07, 1.0, -2.377e-06, 3.08e-07, 1.0, -2.377e-06, 3.08e-07, 1.0, -2.377e-06, 3.08e-07, 1.0, 0.0, 1.0, -1.793e-07, 0.0, 1.0, -1.793e-07, 0.0, 1.0, -1.793e-07, 0.0, 1.0, -1.793e-07, 2.377e-06, -1.848e-06, -1.0, 2.377e-06, -1.848e-06, -1.0, 2.377e-06, -1.848e-06, -1.0, 2.377e-06, -1.848e-06, -1.0, 0.5397, -0.8419, 3.723e-07, 0.5397, -0.8419, 3.723e-07, 0.5397, -0.8419, 3.723e-07, 0.5397, -0.8419, 3.723e-07, 0.0, -2.091e-06, -1.0, 0.0, -2.091e-06, -1.0, 0.0, -2.091e-06, -1.0, 0.0, -2.091e-06, -1.0, 2.017e-06, 3.137e-06, 1.0, 2.017e-06, 3.137e-06, 1.0, 2.017e-06, 3.137e-06, 1.0, 2.017e-06, 3.137e-06, 1.0, -0.0446, 0.9954, 0.08513, -0.07686, 0.9932, 0.088, -0.1387, 0.9859, 0.09324, -0.01524, 0.9965, 0.08246, -0.01524, 0.9965, 0.08246, -0.07686, 0.9932, 0.088, -0.0446, 0.9954, 0.08513, 0.04187, 0.9057, -0.4219, 0.01828, 0.9067, -0.4214, 0.02202, 0.9065, -0.4216, 0.04135, 0.9056, -0.4222, -0.03528, 0.9152, -0.4015, -0.03647, 0.914, -0.404, -0.03647, 0.914, -0.404, -0.03247, 0.9179, -0.3956, -0.007591, 0.9104, -0.4137, 0.02202, 0.9065, -0.4216, 0.01828, 0.9067, -0.4214, -0.02398, 0.9164, -0.3996, 0.04286, 0.9058, -0.4215, 0.04187, 0.9057, -0.4219, 0.04135, 0.9056, -0.4222, 0.04286, 0.9058, -0.4215, -0.02398, 0.9164, -0.3996, -0.03528, 0.9152, -0.4015, -0.03247, 0.9179, -0.3956, -0.007591, 0.9104, -0.4137, -0.09854, 0.2363, -0.9667, -0.09889, 0.2358, -0.9668, -0.1048, 0.2266, -0.9683, -0.1048, 0.2266, -0.9683, 0.09604, 0.2165, -0.9716, 0.04708, 0.2183, -0.9748, 0.03278, 0.2187, -0.9752, 0.09677, 0.2151, -0.9718, -0.09547, 0.2411, -0.9658, -0.09547, 0.2411, -0.9658, -0.09889, 0.2358, -0.9668, -0.09854, 0.2363, -0.9667, -0.02733, 0.2259, -0.9738, 0.03278, 0.2187, -0.9752, 0.04708, 0.2183, -0.9748, -0.05477, 0.2322, -0.9711, 0.0, 0.2195, -0.9756, 0.0, 0.2195, -0.9756, 0.03278, 0.2187, -0.9752, -0.02733, 0.2259, -0.9738, 0.09604, 0.2165, -0.9716, 0.09604, 0.2165, -0.9716, 0.09677, 0.2151, -0.9718, 0.09701, 0.2147, -0.9719, 0.09701, 0.2147, -0.9719, 0.09677, 0.2151, -0.9718, 0.09824, 0.2124, -0.9722, 0.09824, 0.2124, -0.9722, -0.05477, 0.2322, -0.9711, -0.09547, 0.2411, -0.9658, -0.09854, 0.2363, -0.9667, -0.02733, 0.2259, -0.9738, -0.632, 0.0, 0.775, -0.632, 0.0, 0.775, -0.8412, 0.0, 0.5408, -0.8412, 0.0, 0.5408, 0.1028, 0.0, 0.9947, 0.05147, 0.0, 0.9987, 0.05147, 0.0, 0.9987, 0.1028, 0.0, 0.9947, -0.1028, 0.0, 0.9947, -0.2337, 0.0, 0.9723, -0.2337, 0.0, 0.9723, -0.1028, 0.0, 0.9947, -0.2337, 0.0, 0.9723, -0.632, 0.0, 0.775, -0.632, 0.0, 0.775, -0.2337, 0.0, 0.9723, -0.05147, 0.0, 0.9987, -0.1028, 0.0, 0.9947, -0.1028, 0.0, 0.9947, -0.05147, 0.0, 0.9987, 0.05147, 0.0, 0.9987, -0.05147, 0.0, 0.9987, -0.05147, 0.0, 0.9987, 0.05147, 0.0, 0.9987, 0.1028, 0.0, 0.9947, 0.1028, 0.0, 0.9947, 0.1028, 0.0, 0.9947, 0.1028, 0.0, 0.9947, -0.02218, -0.9945, 0.1027, -0.06035, -0.9958, 0.06952, -0.02848, -0.9958, 0.08686, -0.06035, -0.9958, 0.06952, -0.08223, -0.9956, 0.04503, -0.02848, -0.9958, 0.08686, 0.009218, -0.9947, 0.1023, 0.003144, -0.9952, 0.09785, 0.003972, -0.995, 0.09951, -0.001523, -0.9953, 0.09679, -0.006096, -0.995, 0.09974, -0.02848, -0.9958, 0.08686, 0.003972, -0.995, 0.09951, -0.006096, -0.995, 0.09974, -0.02218, -0.9945, 0.1027, -0.02848, -0.9958, 0.08686, 0.003144, -0.9952, 0.09785, -0.001523, -0.9953, 0.09679, 0.003972, -0.995, 0.09951, 0.007319, -0.9948, 0.102, 0.009218, -0.9947, 0.1023, 0.003972, -0.995, 0.09951, 0.07804, -0.516, 0.853, 0.05646, -0.52, 0.8523, 0.03108, -0.5091, 0.8601, 0.0831, -0.5253, 0.8468, -0.0969, -0.5117, 0.8537, -0.2141, -0.5813, 0.785, -0.149, -0.5483, 0.8229, -0.09788, -0.5075, 0.8561, -0.2141, -0.5813, 0.785, -0.47, -0.721, 0.5092, -0.4004, -0.6877, 0.6055, -0.149, -0.5483, 0.8229, -0.4004, -0.6877, 0.6055, -0.47, -0.721, 0.5092, -0.566, -0.7511, 0.3398, -0.566, -0.7511, 0.3398, -0.04751, -0.4983, 0.8657, -0.0969, -0.5117, 0.8537, -0.09788, -0.5075, 0.8561, -0.05231, -0.4985, 0.8653, 0.05646, -0.52, 0.8523, -0.04751, -0.4983, 0.8657, -0.05231, -0.4985, 0.8653, 0.03108, -0.5091, 0.8601, 0.07405, -0.5085, 0.8578, 0.07804, -0.516, 0.853, 0.0831, -0.5253, 0.8468, 0.07405, -0.5085, 0.8578, 1.0, 0.0, 0.0, 1.0, 0.0, 0.0, 1.0, 0.0, 0.0, 1.0, 0.0, 0.0, 0.843, -0.538, 0.0, 0.843, -0.538, 0.0, 0.843, -0.538, 0.0, 0.843, -0.538, 0.0, 0.1753, -0.9845, 0.0, 0.1753, -0.9845, 0.0, 0.1753, -0.9845, 0.0, 0.0, 1.0, 0.0, 0.0, 1.0, 0.0, 0.0, 1.0, 0.0, 0.0, 1.0, 0.0, 0.0, 1.0, 0.0, 0.0, 1.0, 0.0, 0.0, 1.0, 0.0, 0.0, 1.0, 0.0, 0.0, 1.0, -1.475e-07, 0.0, 1.0, -1.5e-07, 0.0, 1.0, -1.717e-07, 0.0, 1.0, -1.755e-07, 0.0, 1.0, 0.0, 0.0, 1.0, 0.0, 0.0, 1.0, 0.0, 0.0, 1.0, 0.0, 0.0, 1.0, 0.0, 0.0, 1.0, -1.717e-07, 0.0, 1.0, -1.5e-07, 0.0, 1.0, 0.0, 0.0, 1.0, 0.0, 0.0, 1.0, -1.475e-07, 0.0, 1.0, -1.755e-07, 0.0, 1.0, 0.0, 0.0, 1.0, 0.0, 0.0, 1.0, 0.0, 0.0, 1.0, 0.0, 0.0, 1.0, 0.0, 0.0, 1.0, 0.0, 0.0, 1.0, 0.0, 0.0, 1.0, 0.0, 0.0, 1.0, 0.0, 0.0, 1.0, 0.0, 0.0, 1.0, 0.0, 0.0, 1.0, 0.0, 0.0, 1.0, 0.0, 0.0, 1.0, 0.0, 0.0, 1.0, 0.0, 0.0, 1.0, 0.0, 0.0, 1.0, 2.022e-08, 0.4522, 0.8919, 0.0, 0.4522, 0.8919, 0.0, 0.4522, 0.8919, 0.0, 0.4522, 0.8919, 0.0, -0.9024, 0.4308, 0.0, -0.9024, 0.4308, 0.0, -0.9024, 0.4308, 0.0, -0.9024, 0.4308, 0.0, -0.3382, 0.9411, 0.0, -0.3382, 0.9411, 0.0, -0.3382, 0.9411, 0.0, -0.3382, 0.9411, 0.0, 0.0, 1.0, 6.727e-09, 0.0, 1.0, 3.191e-09, 0.0, 1.0, 0.0, 0.0, 1.0, 2.022e-08, 0.0, 1.0, 0.0, 0.0, 1.0, 0.0, 0.0, 1.0, 0.0, 0.0, 1.0, 0.0, -0.9024, 0.4308, 0.0, -0.9024, 0.4308, 0.0, -0.9024, 0.4308, 0.0, -0.9024, 0.4308, 0.0, 0.0, 1.0, -3.076e-08, 0.0, 1.0, 6.382e-09, 0.0, 1.0, 3.191e-09, 0.0, 1.0, 6.727e-09, 0.9824, 0.1868, 0.003722, 0.9795, 0.2013, 0.0, 0.9795, 0.2013, 0.0, 0.9821, 0.1884, 0.0, 0.9845, 0.1755, 0.006619, 0.9824, 0.1868, 0.003722, 0.9821, 0.1884, 0.0, 0.9845, 0.1755, 0.0, -0.5518, 0.8321, 0.05675, -0.5518, 0.8321, 0.05675, -0.5518, 0.8321, 0.05675, -0.5518, 0.8321, 0.05675, 0.1023, 0.0, 0.9948, 0.1023, 0.0, 0.9948, 0.1023, 0.0, 0.9948, 0.1023, 0.0, 0.9948, -0.9948, 0.0, 0.1023, -0.9948, 0.0, 0.1023, -0.9948, 0.0, 0.1023, -0.9948, 0.0, 0.1023, 0.9948, 0.0, -0.1023, 0.9948, 0.0, -0.1023, 0.9948, 0.0, -0.1023, 0.9948, 0.0, -0.1023, 0.5518, 0.8321, -0.05675, 0.5518, 0.8321, -0.05675, 0.5518, 0.8321, -0.05675, 0.5518, 0.8321, -0.05675, 1.016e-07, 1.0, 1.15e-06, 1.016e-07, 1.0, 1.15e-06, 1.016e-07, 1.0, 1.15e-06, 1.016e-07, 1.0, 1.15e-06, -0.9948, 0.0, 0.1023, -0.9948, 0.0, 0.1023, -0.9948, 0.0, 0.1023, -0.9948, 0.0, 0.1023, -0.9948, 0.0, 0.1023, -0.9948, 0.0, 0.1023, -0.9948, 0.0, 0.1023, -0.9948, 0.0, 0.1023, 0.9948, 0.0, -0.1023, 0.9948, 0.0, -0.1023, 0.9948, 0.0, -0.1023, 0.9948, 0.0, -0.1023, 0.9948, 0.0, -0.1023, 0.9948, 0.0, -0.1023, 0.9948, 0.0, -0.1023, 0.9948, 0.0, -0.1023, -0.1023, 1.188e-06, -0.9948, -0.1023, 1.188e-06, -0.9948, -0.1023, 1.188e-06, -0.9948, -0.1023, 1.188e-06, -0.9948, -0.1023, 7.452e-07, -0.9948, -0.1023, 7.452e-07, -0.9948, -0.1023, 7.452e-07, -0.9948, -0.1023, 7.452e-07, -0.9948, -0.1023, 4.258e-07, -0.9948, -0.1023, 4.258e-07, -0.9948, -0.1023, 4.258e-07, -0.9948, -0.1023, 4.258e-07, -0.9948, -0.1023, 0.0, -0.9948, -0.1023, 0.0, -0.9948, -0.1023, 0.0, -0.9948, -0.1023, 0.0, -0.9948, -0.1023, 0.0, -0.9948, -0.1023, 0.0, -0.9948, -0.1023, 0.0, -0.9948, -0.1023, 0.0, -0.9948, 0.1023, -9.656e-07, 0.9948, 0.1023, -9.656e-07, 0.9948, 0.1023, -9.656e-07, 0.9948, 0.1023, -9.656e-07, 0.9948, 0.1023, -9.581e-07, 0.9948, 0.1023, -9.581e-07, 0.9948, 0.1023, -9.581e-07, 0.9948, 0.1023, -9.581e-07, 0.9948, 0.1023, 0.0, 0.9948, 0.1023, 0.0, 0.9948, 0.1023, 0.0, 0.9948, 0.1023, 0.0, 0.9948, 0.1023, -6.388e-07, 0.9948, 0.1023, -6.388e-07, 0.9948, 0.1023, -6.388e-07, 0.9948, 0.1023, -6.388e-07, 0.9948, -0.5368, -0.8419, 0.05521, -0.5368, -0.8419, 0.05521, -0.5368, -0.8419, 0.05521, -0.5368, -0.8419, 0.05521, -1.016e-07, -1.0, -8.213e-07, -1.016e-07, -1.0, -8.213e-07, -1.016e-07, -1.0, -8.213e-07, -1.016e-07, -1.0, -8.213e-07, 1.016e-07, 1.0, 1.15e-06, 1.016e-07, 1.0, 1.15e-06, 1.016e-07, 1.0, 1.15e-06, 1.016e-07, 1.0, 1.15e-06, -0.1023, 1.226e-06, -0.9948, -0.1023, 1.226e-06, -0.9948, -0.1023, 1.226e-06, -0.9948, -0.1023, 1.226e-06, -0.9948, 1.016e-07, 1.0, 1.725e-06, 1.016e-07, 1.0, 1.725e-06, 1.016e-07, 1.0, 1.725e-06, 1.016e-07, 1.0, 1.725e-06, 0.1023, -1.486e-06, 0.9948, 0.1023, -1.486e-06, 0.9948, 0.1023, -1.486e-06, 0.9948, 0.1023, -1.486e-06, 0.9948, 0.5368, -0.8419, -0.05521, 0.5368, -0.8419, -0.05521, 0.5368, -0.8419, -0.05521, 0.5368, -0.8419, -0.05521, 0.1023, -2.269e-06, 0.9948, 0.1023, -2.269e-06, 0.9948, 0.1023, -2.269e-06, 0.9948, 0.1023, -2.269e-06, 0.9948, -0.1023, 2.017e-06, -0.9948, -0.1023, 2.017e-06, -0.9948, -0.1023, 2.017e-06, -0.9948, -0.1023, 2.017e-06, -0.9948, -0.5547, 0.8321, -4.764e-07, -0.5547, 0.8321, -4.764e-07, -0.5547, 0.8321, -4.764e-07, -0.5547, 0.8321, -4.764e-07, 0.0, 0.0, 1.0, 0.0, 0.0, 1.0, 0.0, 0.0, 1.0, 0.0, 0.0, 1.0, -1.0, 0.0, 9.934e-07, -1.0, 0.0, 9.934e-07, -1.0, 0.0, 9.934e-07, -1.0, 0.0, 9.934e-07, 1.0, 0.0, 9.934e-07, 1.0, 0.0, 9.934e-07, 1.0, 0.0, 9.934e-07, 1.0, 0.0, 9.934e-07, 0.5547, 0.8321, 6.276e-07, 0.5547, 0.8321, 6.276e-07, 0.5547, 0.8321, 6.276e-07, 0.5547, 0.8321, 6.276e-07, 0.0, 1.0, -2.162e-07, 0.0, 1.0, -2.162e-07, 0.0, 1.0, -2.162e-07, 0.0, 1.0, -2.162e-07, -1.0, 0.0, -9.934e-07, -1.0, 0.0, -9.934e-07, -1.0, 0.0, -9.934e-07, -1.0, 0.0, -9.934e-07, -1.0, 0.0, -9.934e-07, -1.0, 0.0, -9.934e-07, -1.0, 0.0, -9.934e-07, -1.0, 0.0, -9.934e-07, 1.0, 0.0, 0.0, 1.0, 0.0, 0.0, 1.0, 0.0, 0.0, 1.0, 0.0, 0.0, 1.0, 0.0, 0.0, 1.0, 0.0, 0.0, 1.0, 0.0, 0.0, 1.0, 0.0, 0.0, 0.0, 3.696e-06, -1.0, 0.0, 3.696e-06, -1.0, 0.0, 3.696e-06, -1.0, 0.0, 3.696e-06, -1.0, 0.0, 0.0, -1.0, 0.0, 0.0, -1.0, 0.0, 0.0, -1.0, 0.0, 0.0, -1.0, 0.0, 1.472e-06, -1.0, 0.0, 1.472e-06, -1.0, 0.0, 1.472e-06, -1.0, 0.0, 1.472e-06, -1.0, 0.0, 0.0, -1.0, 0.0, 0.0, -1.0, 0.0, 0.0, -1.0, 0.0, 0.0, -1.0, 0.0, 0.0, -1.0, 0.0, 0.0, -1.0, 0.0, 0.0, -1.0, 0.0, 0.0, -1.0, -4.754e-06, -1.848e-06, 1.0, -4.754e-06, -1.848e-06, 1.0, -4.754e-06, -1.848e-06, 1.0, -4.754e-06, -1.848e-06, 1.0, 1.703e-06, -7.359e-07, 1.0, 1.703e-06, -7.359e-07, 1.0, 1.703e-06, -7.359e-07, 1.0, 1.703e-06, -7.359e-07, 1.0, 0.0, 0.0, 1.0, 0.0, 0.0, 1.0, 0.0, 0.0, 1.0, 0.0, 0.0, 1.0, -3.407e-06, -7.359e-07, 1.0, -3.407e-06, -7.359e-07, 1.0, -3.407e-06, -7.359e-07, 1.0, -3.407e-06, -7.359e-07, 1.0, -0.5397, -0.8419, 3.544e-07, -0.5397, -0.8419, 3.544e-07, -0.5397, -0.8419, 3.544e-07, -0.5397, -0.8419, 3.544e-07, 0.0, -1.0, -8.213e-07, 0.0, -1.0, -8.213e-07, 0.0, -1.0, -8.213e-07, 0.0, -1.0, -8.213e-07, 0.0, 1.0, -1.425e-07, 0.0, 1.0, -1.425e-07, 0.0, 1.0, -1.425e-07, 0.0, 1.0, -1.425e-07, -2.377e-06, 3.08e-07, -1.0, -2.377e-06, 3.08e-07, -1.0, -2.377e-06, 3.08e-07, -1.0, -2.377e-06, 3.08e-07, -1.0, 0.0, 1.0, 0.0, 0.0, 1.0, 0.0, 0.0, 1.0, 0.0, 0.0, 1.0, 0.0, 2.377e-06, -1.848e-06, 1.0, 2.377e-06, -1.848e-06, 1.0, 2.377e-06, -1.848e-06, 1.0, 2.377e-06, -1.848e-06, 1.0, 0.5397, -0.8419, -3.633e-07, 0.5397, -0.8419, -3.633e-07, 0.5397, -0.8419, -3.633e-07, 0.5397, -0.8419, -3.633e-07, 0.0, -2.091e-06, 1.0, 0.0, -2.091e-06, 1.0, 0.0, -2.091e-06, 1.0, 0.0, -2.091e-06, 1.0, 2.017e-06, 3.137e-06, -1.0, 2.017e-06, 3.137e-06, -1.0, 2.017e-06, 3.137e-06, -1.0, 2.017e-06, 3.137e-06, -1.0, -0.0446, 0.9954, -0.08513, -0.1387, 0.9859, -0.09324, -0.07686, 0.9932, -0.088, -0.01524, 0.9965, -0.08246, -0.0446, 0.9954, -0.08513, -0.07686, 0.9932, -0.088, -0.01524, 0.9965, -0.08246, 0.04187, 0.9057, 0.4219, 0.04135, 0.9056, 0.4222, 0.02202, 0.9065, 0.4216, 0.01828, 0.9067, 0.4214, -0.03528, 0.9152, 0.4015, -0.03247, 0.9179, 0.3956, -0.03647, 0.914, 0.404, -0.03647, 0.914, 0.404, -0.007591, 0.9104, 0.4137, -0.02398, 0.9164, 0.3996, 0.01828, 0.9067, 0.4214, 0.02202, 0.9065, 0.4216, 0.04286, 0.9058, 0.4215, 0.04286, 0.9058, 0.4215, 0.04135, 0.9056, 0.4222, 0.04187, 0.9057, 0.4219, -0.02398, 0.9164, 0.3996, -0.007591, 0.9104, 0.4137, -0.03247, 0.9179, 0.3956, -0.03528, 0.9152, 0.4015, -0.09854, 0.2363, 0.9667, -0.1048, 0.2266, 0.9683, -0.1048, 0.2266, 0.9683, -0.09889, 0.2358, 0.9668, 0.09604, 0.2165, 0.9716, 0.09677, 0.2151, 0.9718, 0.03278, 0.2187, 0.9752, 0.04708, 0.2183, 0.9748, -0.09547, 0.2411, 0.9658, -0.09854, 0.2363, 0.9667, -0.09889, 0.2358, 0.9668, -0.09547, 0.2411, 0.9658, -0.02733, 0.2259, 0.9738, -0.05477, 0.2322, 0.9711, 0.04708, 0.2183, 0.9748, 0.03278, 0.2187, 0.9752, 0.0, 0.2195, 0.9756, -0.02733, 0.2259, 0.9738, 0.03278, 0.2187, 0.9752, 0.0, 0.2195, 0.9756, 0.09604, 0.2165, 0.9716, 0.09701, 0.2147, 0.9719, 0.09677, 0.2151, 0.9718, 0.09604, 0.2165, 0.9716, 0.09701, 0.2147, 0.9719, 0.09824, 0.2124, 0.9722, 0.09824, 0.2124, 0.9722, 0.09677, 0.2151, 0.9718, -0.05477, 0.2322, 0.9711, -0.02733, 0.2259, 0.9738, -0.09854, 0.2363, 0.9667, -0.09547, 0.2411, 0.9658, -0.632, 0.0, -0.775, -0.8412, 0.0, -0.5408, -0.8412, 0.0, -0.5408, -0.632, 0.0, -0.775, 0.1028, 0.0, -0.9947, 0.1028, 0.0, -0.9947, 0.05147, 0.0, -0.9987, 0.05147, 0.0, -0.9987, -0.1028, 0.0, -0.9947, -0.1028, 0.0, -0.9947, -0.2337, 0.0, -0.9723, -0.2337, 0.0, -0.9723, -0.2337, 0.0, -0.9723, -0.2337, 0.0, -0.9723, -0.632, 0.0, -0.775, -0.632, 0.0, -0.775, -0.05147, 0.0, -0.9987, -0.05147, 0.0, -0.9987, -0.1028, 0.0, -0.9947, -0.1028, 0.0, -0.9947, 0.05147, 0.0, -0.9987, 0.05147, 0.0, -0.9987, -0.05147, 0.0, -0.9987, -0.05147, 0.0, -0.9987, 0.1028, 0.0, -0.9947, 0.1028, 0.0, -0.9947, 0.1028, 0.0, -0.9947, 0.1028, 0.0, -0.9947, -0.02218, -0.9945, -0.1027, -0.02848, -0.9958, -0.08686, -0.06035, -0.9958, -0.06952, -0.06035, -0.9958, -0.06952, -0.02848, -0.9958, -0.08686, -0.08223, -0.9956, -0.04503, 0.009218, -0.9947, -0.1023, 0.003972, -0.995, -0.09951, 0.003144, -0.9952, -0.09785, -0.001523, -0.9953, -0.09679, 0.003972, -0.995, -0.09951, -0.02848, -0.9958, -0.08686, -0.006096, -0.995, -0.09974, -0.006096, -0.995, -0.09974, -0.02848, -0.9958, -0.08686, -0.02218, -0.9945, -0.1027, 0.003144, -0.9952, -0.09785, 0.003972, -0.995, -0.09951, -0.001523, -0.9953, -0.09679, 0.007319, -0.9948, -0.102, 0.003972, -0.995, -0.09951, 0.009218, -0.9947, -0.1023, 0.07804, -0.516, -0.853, 0.0831, -0.5253, -0.8468, 0.03108, -0.5091, -0.8601, 0.05646, -0.52, -0.8523, -0.0969, -0.5117, -0.8537, -0.09788, -0.5075, -0.8561, -0.149, -0.5483, -0.8229, -0.2141, -0.5813, -0.785, -0.2141, -0.5813, -0.785, -0.149, -0.5483, -0.8229, -0.4004, -0.6877, -0.6055, -0.47, -0.721, -0.5092, -0.4004, -0.6877, -0.6055, -0.566, -0.7511, -0.3398, -0.566, -0.7511, -0.3398, -0.47, -0.721, -0.5092, -0.04751, -0.4983, -0.8657, -0.05231, -0.4985, -0.8653, -0.09788, -0.5075, -0.8561, -0.0969, -0.5117, -0.8537, 0.05646, -0.52, -0.8523, 0.03108, -0.5091, -0.8601, -0.05231, -0.4985, -0.8653, -0.04751, -0.4983, -0.8657, 0.07405, -0.5085, -0.8578, 0.07405, -0.5085, -0.8578, 0.0831, -0.5253, -0.8468, 0.07804, -0.516, -0.853, 1.0, 0.0, 0.0, 1.0, 0.0, 0.0, 1.0, 0.0, 0.0, 1.0, 0.0, 0.0, 0.843, -0.538, 0.0, 0.843, -0.538, 0.0, 0.843, -0.538, 0.0, 0.843, -0.538, 0.0, 0.1753, -0.9845, 0.0, 0.1753, -0.9845, 0.0, 0.1753, -0.9845, 0.0, 0.0, 1.0, -7.107e-08, 0.0, 1.0, -7.107e-08, 0.0, 1.0, -3.181e-08, 0.0, 1.0, -4.063e-08, 0.0, 1.0, -4.063e-08, 0.0, 1.0, -3.181e-08, 0.0, 1.0, 6.041e-08, 0.0, 1.0, 4.135e-08, 0.0, 1.0, 1.32e-07, 0.0, 1.0, 1.375e-07, 0.0, 1.0, 5.027e-08, 0.0, 1.0, 3.353e-08, 0.0, 1.0, -5.465e-08, 0.0, 1.0, -2.216e-08, 0.0, 1.0, -7.692e-08, 0.0, 1.0, -7.692e-08, 0.0, 1.0, -5.379e-08, 0.0, 1.0, -2.724e-08, 0.0, 1.0, 3.353e-08, 0.0, 1.0, 5.027e-08, 0.0, 1.0, 4.135e-08, 0.0, 1.0, 6.041e-08, 0.0, 1.0, 1.375e-07, 0.0, 1.0, 1.32e-07, 0.0, 1.0, 0.0, 0.0, 1.0, 0.0, 0.0, 1.0, 0.0, 0.0, 1.0, 0.0, 0.0, 1.0, -2.724e-08, 0.0, 1.0, -5.379e-08, 0.0, 1.0, -2.216e-08, 0.0, 1.0, -5.465e-08, 0.0, 1.0, 0.0, 0.0, 1.0, 0.0, 0.0, 1.0, 0.0, 0.0, 1.0, 0.0, 0.0, 1.0, 0.0, 0.0, 1.0, -2.022e-08, 0.0, 1.0, 0.0, 0.0, 1.0, 0.0, 0.4522, 0.8919, 0.0, 0.4522, 0.8919, 0.0, 0.4522, 0.8919, 0.0, 0.4522, 0.8919, 0.0, -0.9024, 0.4308, 0.0, -0.9024, 0.4308, 0.0, -0.9024, 0.4308, 0.0, -0.9024, 0.4308, 0.0, -0.3382, 0.9411, 0.0, -0.3382, 0.9411, 0.0, -0.3382, 0.9411, 0.0, -0.3382, 0.9411, 0.0, 0.0, 1.0, -6.031e-10, 0.0, 1.0, -2.022e-08, 0.0, 1.0, 0.0, 0.0, 1.0, 3.191e-09, 0.0, 1.0, 0.0, 0.0, 1.0, 0.0, 0.0, 1.0, 0.0, 0.0, 1.0, 0.0, -0.9024, 0.4308, 0.0, -0.9024, 0.4308, 0.0, -0.9024, 0.4308, 0.0, -0.9024, 0.4308, 0.0, 0.0, 1.0, 4.352e-08, 0.0, 1.0, -6.031e-10, 0.0, 1.0, 3.191e-09, 0.0, 1.0, 6.382e-09, 0.9824, 0.1868, -0.003722, 0.9821, 0.1884, 0.0, 0.9795, 0.2013, 0.0, 0.9795, 0.2013, 0.0, 0.9845, 0.1755, -0.006619, 0.9845, 0.1755, 0.0, 0.9821, 0.1884, 0.0, 0.9824, 0.1868, -0.003722, 1.0, -0.000335, 0.0, 1.0, -0.000335, 0.0, 1.0, -0.000335, 0.0, 1.0, -0.000335, 0.0, 0.0, -1.0, 0.0, 0.0, -1.0, 0.0, 0.0, -1.0, 0.0, 0.0, -1.0, 0.0, -1.0, -0.000245, 0.0, -1.0, -0.000245, 0.0, -1.0, -0.000245, 0.0, -1.0, -0.000245, 0.0, 0.0, 1.0, 0.0, 0.0, 1.0, 0.0, 0.0, 1.0, 0.0, 0.0, 1.0, 0.0, 0.0, -1.0, 0.0, 0.0, -1.0, 0.0, 0.0, -1.0, 0.0, 0.0, -1.0, 0.0, -1.0, -0.000127, 0.0, -1.0, -0.000127, 0.0, -1.0, -0.000127, 0.0, -1.0, -0.000127, 0.0, 0.0, 1.0, 0.0, 0.0, 1.0, 0.0, 0.0, 1.0, 0.0, 0.0, 1.0, 0.0, 1.0, 0.00149, 0.0, 1.0, 0.00149, 0.0, 1.0, 0.00149, 0.0, 1.0, 0.00149, 0.0])] * 3)])

# ---- objects
ob_lamp = bpy.data.objects.new('Lamp', light_lamp)
ob_camera = bpy.data.objects.new('Camera', cam_camera)
ob_cube = bpy.data.objects.new('Cube', me_cube)

# ---- transforms, parenting, visibility, modifiers, constraints
ob_lamp.location = (-1.905, -6.596, 7.534)
ob_lamp.rotation_euler = (0.9103, 0.1425, -0.4168)
ob_lamp.lock_rotations_4d = False
ob_lamp.empty_display_type = 'ARROWS'
ob_lamp.color = (0.0, 0.0, 0.0, 0.0)
ob_lamp.lineart.crease_threshold = 0.0
ob_camera.location = (1.118, -8.357, 4.605)
ob_camera.rotation_euler = (1.417, 0.000306, 0.1366)
ob_camera.scale = (1.0, 1.0, 1.0)
ob_camera.lock_rotations_4d = False
ob_camera.empty_display_type = 'ARROWS'
ob_camera.color = (0.0, 0.0, 0.0, 0.0)
ob_camera.display_type = 'WIRE'
ob_camera.lineart.crease_threshold = 0.0
ob_cube.location = (-1.373, 0.0, 3.17)
ob_cube.rotation_euler = (1.578, -0.00698, 0.01715)
ob_cube.scale = (0.7, 0.7, 0.7)
ob_cube.lineart.crease_threshold = 0.0

# ---- collection membership
col_collection_11.objects.link(ob_lamp)
col_collection_11.objects.link(ob_camera)
col_collection_11.objects.link(ob_cube)

# ---- scene / render settings (as saved in the file)
scene.camera = ob_camera
scene.frame_start = 1; scene.frame_end = 250; scene.frame_set(1)
scene.render.engine = 'CYCLES'
scene.render.image_settings.color_mode = 'RGB'
scene.render.image_settings.compression = 90
scene.render.resolution_x = 800
scene.render.resolution_y = 800
scene.render.resolution_percentage = 75
scene.render.dither_intensity = 0.0
scene.render.film_transparent = True
scene.render.use_border = True
scene.render.bake_margin = 2
scene.render.bake_bias = 0.0
scene.cycles.use_denoising = False
scene.cycles.samples = 200
scene.cycles.sampling_pattern = 'TABULATED_SOBOL'
scene.cycles.light_sampling_threshold = 0.0
scene.cycles.use_adaptive_sampling = False
scene.cycles.use_light_tree = False
scene.cycles.blur_glossy = 0.0
scene.cycles.volume_bounces = 1
scene.cycles.pixel_filter_type = 'GAUSSIAN'
scene.cycles.sample_clamp_indirect = 0.0
scene.view_settings.view_transform = 'Standard'
bpy.context.view_layer.update()
